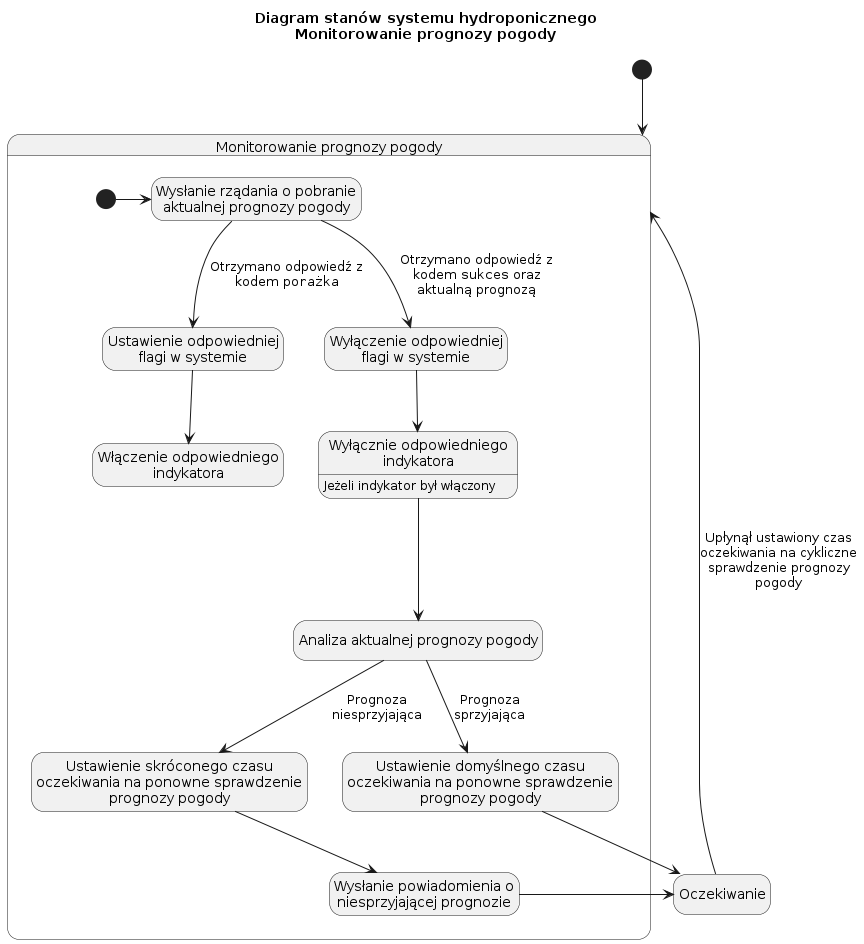

The diagram above was rendered by PlantUML. Its source (embedded in the PNG):
@startuml wather_forecast_monitoring

title Diagram stanów systemu hydroponicznego\nMonitorowanie prognozy pogody

hide empty description

state "Oczekiwanie" as Waiting

state "Monitorowanie prognozy pogody" as WeatherForecastMonitoring {
    state "Wysłanie rządania o pobranie\naktualnej prognozy pogody" as ForecastRequest

    state "Ustawienie odpowiedniej\nflagi w systemie" as SetInvalidStateFlag
    state "Włączenie odpowiedniego\nindykatora" as TurnOnInvalidStateIndicator

    state "Wyłączenie odpowiedniej\nflagi w systemie" as UnsetInvalidStateFlag
    state "Wyłącznie odpowiedniego\nindykatora" as TurnOffInvalidStateIndicator : Jeżeli indykator był włączony

    state "Analiza aktualnej prognozy pogody" as ForecastAnalysis
    state "Ustawienie domyślnego czasu\noczekiwania na ponowne sprawdzenie\nprognozy pogody" as SetDefaultWaitingTime
    state "Ustawienie skróconego czasu\noczekiwania na ponowne sprawdzenie\nprognozy pogody" as SetShorterWaitingTime
    state "Wysłanie powiadomienia o\nniesprzyjającej prognozie" as UnfavorableForecastNotification

    [*] -> ForecastRequest

    ForecastRequest --> SetInvalidStateFlag : Otrzymano odpowiedź z\nkodem ""porażka""
    SetInvalidStateFlag --> TurnOnInvalidStateIndicator

    ForecastRequest --> UnsetInvalidStateFlag : Otrzymano odpowiedź z\nkodem ""sukces"" oraz\naktualną prognozą
    UnsetInvalidStateFlag --> TurnOffInvalidStateIndicator
    TurnOffInvalidStateIndicator --> ForecastAnalysis
    ForecastAnalysis --> SetDefaultWaitingTime : Prognoza\nsprzyjająca
    SetDefaultWaitingTime --> Waiting
    ForecastAnalysis --> SetShorterWaitingTime : Prognoza\nniesprzyjająca
    SetShorterWaitingTime --> UnfavorableForecastNotification
    UnfavorableForecastNotification --> Waiting
}

[*] --> WeatherForecastMonitoring

Waiting --> WeatherForecastMonitoring : Upłynął ustawiony czas\noczekiwania na cykliczne\nsprawdzenie prognozy\npogody

@enduml